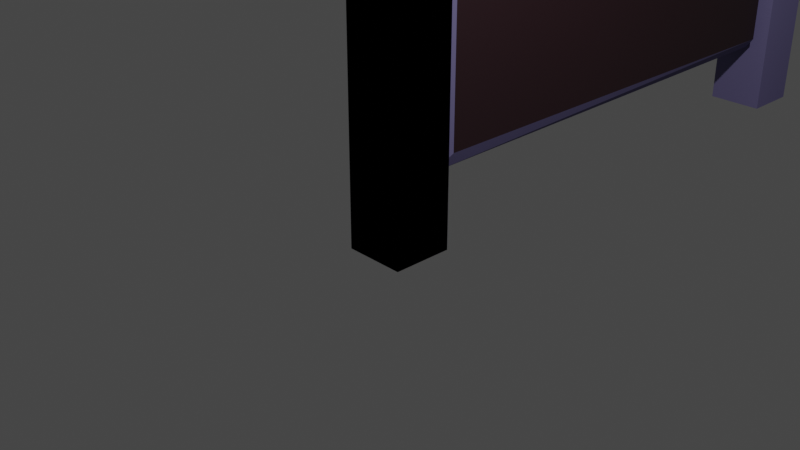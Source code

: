 # Source: screen.blend  (saved by Blender 3.0.42; exported with 4.5.12 LTS)
import bpy
from mathutils import Matrix  # noqa: F401  (used for matrix-valued properties, if any)

bpy.ops.wm.read_factory_settings(use_empty=True)
scene = bpy.context.scene
scene.name = 'Scene'

# ---- collections
col_collection = bpy.data.collections.new('Collection'); scene.collection.children.link(col_collection)

# ---- materials (node trees are filled in below, after node groups)
mat_structuremat = bpy.data.materials.new('StructureMat')
mat_structuremat.alpha_threshold = 0.0
mat_structuremat.use_transparent_shadow = False
mat_structuremat.line_color = (0.0, 0.0, 0.0, 1.0)
mat_screenmat = bpy.data.materials.new('ScreenMat')
mat_screenmat.use_transparent_shadow = False

# ---- material node trees
mat_structuremat.use_nodes = True; mat_structuremat.node_tree.nodes.clear()
_N = mat_structuremat.node_tree.nodes; _L = mat_structuremat.node_tree.links
n0 = _N.new('ShaderNodeOutputMaterial'); n0.name = 'Material Output'; n0.location = (300, 300)
n1 = _N.new('ShaderNodeBsdfPrincipled'); n1.name = 'Principled BSDF'; n1.location = (10, 300)
n1.distribution = 'GGX'
n1.subsurface_method = 'RANDOM_WALK_SKIN'
n1.inputs[0].default_value = (0.1617, 0.1446, 0.281, 1.0)
n1.inputs[2].default_value = 0.3476
n1.inputs[3].default_value = 1.45
n1.inputs[13].default_value = 0.0
n1.inputs[27].default_value = (0.0, 0.0, 0.0, 1.0)
n1.inputs[28].default_value = 1.0
_L.new(n1.outputs[0], n0.inputs[0])
n0.is_active_output = True
mat_screenmat.use_nodes = True; mat_screenmat.node_tree.nodes.clear()
_N = mat_screenmat.node_tree.nodes; _L = mat_screenmat.node_tree.links
n0 = _N.new('ShaderNodeBsdfPrincipled'); n0.name = 'Principled BSDF'; n0.location = (10, 300)
n0.distribution = 'GGX'
n0.subsurface_method = 'RANDOM_WALK_SKIN'
n0.inputs[0].default_value = (0.01595, 0.002791, 0.005773, 1.0)
n0.inputs[3].default_value = 1.45
n0.inputs[13].default_value = 0.7134
n0.inputs[27].default_value = (0.0, 0.0, 0.0, 1.0)
n0.inputs[28].default_value = 1.0
n1 = _N.new('ShaderNodeOutputMaterial'); n1.name = 'Material Output'; n1.location = (300, 300)
_L.new(n0.outputs[0], n1.inputs[0])
n1.is_active_output = True

# ---- world
world_world = bpy.data.worlds.new('World'); scene.world = world_world
world_world.use_nodes = True; world_world.node_tree.nodes.clear()
_N = world_world.node_tree.nodes; _L = world_world.node_tree.links
n0 = _N.new('ShaderNodeOutputWorld'); n0.name = 'World Output'; n0.location = (300, 300)
n1 = _N.new('ShaderNodeBackground'); n1.name = 'Background'; n1.location = (10, 300)
n1.inputs[0].default_value = (0.05088, 0.05088, 0.05088, 1.0)
_L.new(n1.outputs[0], n0.inputs[0])
n0.is_active_output = True
world_world.color = (0.05088, 0.05088, 0.05088)
world_world.use_sun_shadow = False
world_world.sun_shadow_jitter_overblur = 0.0

# ---- cameras
cam_camera = bpy.data.cameras.new('Camera')
cam_camera.clip_end = 100.0
cam_camera.ortho_scale = 7.314

# ---- lights
light_light = bpy.data.lights.new('Light', 'POINT')
light_light.transmission_factor = 0.0
light_light.energy = 1000.0
light_light.shadow_soft_size = 0.1
light_light.shadow_maximum_resolution = 0.006
light_light.use_absolute_resolution = True

# ---- meshes
me_cube = bpy.data.meshes.new('Cube')
me_cube.from_pydata([(-0.6809, 1.0, 12.48), (1.0, 1.0, -1.0), (1.0, -1.0, 1.0), (1.0, -1.0, -1.0), (-1.0, 1.0, -1.0), (-1.0, -1.0, 1.0), (-1.0, -1.0, -1.0), (1.0, -1.0, 12.79), (-1.0, -1.0, 12.79), (-0.6809, 1.0, 1.319), (-1.0, 1.0, 1.0), (1.0, 1.0, 1.0), (-1.0, 1.0, 12.79), (1.0, 1.0, 12.79), (-0.9788, 1.0, 1.021), (0.9788, 1.0, 1.021), (-0.9788, 1.0, 12.77), (0.9788, 1.0, 12.77), (-0.9788, 1.0, 1.021), (0.9788, 1.0, 1.021), (-0.9788, 1.0, 12.77), (0.9788, 1.0, 12.77), (0.6809, 1.0, 1.319), (0.9788, 1.0, 1.021), (-0.9788, 1.0, 1.021), (-0.6809, 1.0, 1.319), (0.9788, 1.0, 12.77), (0.6809, 1.0, 12.48), (-0.6809, 1.0, 12.48), (-0.9788, 1.0, 12.77), (-0.6809, 18.26, 12.48), (-0.6809, 18.26, 1.319), (1.0, 1.0, -1.0), (1.0, -1.0, 1.0), (1.0, -1.0, -1.0), (-1.0, 1.0, -1.0), (-1.0, -1.0, 1.0), (-1.0, -1.0, -1.0), (1.0, -1.0, 12.79), (-1.0, -1.0, 12.79), (-1.0, 1.0, 1.0), (1.0, 1.0, 1.0), (-1.0, 1.0, 12.79), (1.0, 1.0, 12.79), (-0.9788, 1.0, 1.021), (0.9788, 1.0, 1.021), (0.6809, 1.0, 1.319), (0.9788, 1.0, 1.021), (-0.9788, 1.0, 1.021), (-0.6809, 1.0, 1.319), (0.9788, 1.0, 12.77), (0.6809, 1.0, 12.48), (-0.6809, 1.0, 12.48), (-0.9788, 1.0, 12.77), (1.0, -1.0, 12.79), (-1.0, -1.0, 12.79), (-1.0, 1.0, 12.79), (1.0, 1.0, 12.79), (-0.9788, 1.0, 12.77), (0.9788, 1.0, 12.77), (0.9788, 1.0, 12.77), (0.6809, 1.0, 12.48), (-0.6809, 1.0, 12.48), (-0.9788, 1.0, 12.77), (1.0, 1.0, -1.0), (1.0, -1.0, 1.0), (1.0, -1.0, -1.0), (-1.0, 1.0, -1.0), (-1.0, -1.0, 1.0), (-1.0, -1.0, -1.0), (1.0, -1.0, 12.79), (-1.0, -1.0, 12.79), (-1.0, 1.0, 1.0), (1.0, 1.0, 1.0), (-1.0, 1.0, 12.79), (1.0, 1.0, 12.79), (-0.9788, 1.0, 1.021), (0.9788, 1.0, 1.021), (0.6809, 1.0, 1.319), (0.9788, 1.0, 1.021), (-0.9788, 1.0, 1.021), (-0.6809, 1.0, 1.319), (0.9788, 1.0, 12.77), (0.6809, 1.0, 12.48), (-0.6809, 1.0, 12.48), (-0.9788, 1.0, 12.77), (1.0, 18.23, 12.79), (-1.0, 18.23, 12.79), (-1.0, 20.23, 12.79), (1.0, 20.23, 12.79), (-0.9788, 19.7, 12.77), (0.9788, 19.7, 12.77), (0.9788, 20.23, 12.77), (0.6809, 20.23, 12.48), (-0.6809, 20.23, 12.48), (-0.9788, 20.23, 12.77), (1.0, 20.23, -1.0), (1.0, 18.23, 1.0), (1.0, 18.23, -1.0), (-1.0, 20.23, -1.0), (-1.0, 18.23, 1.0), (-1.0, 18.23, -1.0), (1.0, 18.23, 12.79), (-1.0, 18.23, 12.79), (-1.0, 20.23, 1.0), (1.0, 20.23, 1.0), (-1.0, 20.23, 12.79), (1.0, 20.23, 12.79), (-0.9788, 20.23, 1.021), (0.9788, 20.23, 1.021), (0.6809, 20.23, 1.319), (0.9788, 20.23, 1.021), (-0.9788, 20.23, 1.021), (-0.6809, 20.23, 1.319), (0.6809, 1.516, 11.96), (0.4227, 1.0, 12.48), (0.6809, 1.516, 1.836), (0.4227, 1.0, 1.319), (0.6809, 17.74, 1.836), (0.1645, 18.26, 1.319), (0.6809, 17.74, 11.96), (0.1645, 18.26, 12.48)], [], [(23, 26, 21, 19), (3, 2, 5, 6), (6, 5, 10, 4), (4, 1, 3, 6), (1, 11, 2, 3), (4, 10, 11, 1), (13, 12, 8, 7), (5, 2, 7, 8), (10, 5, 8, 12), (2, 11, 13, 7), (14, 15, 11, 10), (17, 16, 12, 13), (16, 14, 10, 12), (15, 17, 13, 11), (18, 19, 15, 14), (21, 20, 16, 17), (20, 18, 14, 16), (19, 21, 17, 15), (25, 28, 0, 9), (22, 25, 9, 117), (26, 29, 20, 21), (29, 24, 18, 20), (25, 22, 23, 24), (29, 26, 27, 28), (24, 29, 28, 25), (26, 23, 22, 27), (24, 23, 19, 18), (0, 115, 121, 30), (117, 9, 31, 119), (114, 116, 118, 120), (28, 27, 115, 0), (119, 31, 30, 121), (9, 0, 30, 31), (34, 33, 36, 37), (37, 36, 40, 35), (35, 32, 34, 37), (32, 41, 33, 34), (35, 40, 41, 32), (36, 33, 38, 39), (40, 36, 39, 42), (33, 41, 43, 38), (44, 45, 41, 40), (49, 46, 47, 48), (48, 53, 52, 49), (50, 47, 46, 51), (57, 56, 55, 54), (59, 58, 56, 57), (63, 60, 61, 62), (66, 65, 68, 69), (69, 68, 72, 67), (67, 64, 66, 69), (64, 73, 65, 66), (67, 72, 73, 64), (68, 65, 70, 71), (72, 68, 71, 74), (65, 73, 75, 70), (76, 77, 73, 72), (81, 78, 79, 80), (80, 85, 84, 81), (82, 79, 78, 83), (89, 88, 87, 86), (91, 90, 88, 89), (95, 92, 93, 94), (98, 97, 100, 101), (101, 100, 104, 99), (99, 96, 98, 101), (96, 105, 97, 98), (99, 104, 105, 96), (100, 97, 102, 103), (104, 100, 103, 106), (97, 105, 107, 102), (108, 109, 105, 104), (110, 111, 92, 93, 94, 95, 112, 113), (113, 110, 93, 92, 111, 112, 95, 94), (111, 110, 93, 92), (95, 94, 113, 112, 111, 92), (116, 114, 115, 117), (119, 121, 120, 118), (114, 120, 121, 115), (117, 119, 118, 116), (27, 22, 117, 115)])
me_cube.polygons.foreach_set('material_index', [0, 0, 0, 0, 0, 0, 0, 0, 0, 0, 0, 0, 0, 0, 0, 0, 0, 0, 0, 0, 0, 0, 0, 0, 0, 0, 0, 0, 0, 1, 0, 0, 0, 0, 0, 0, 0, 0, 0, 0, 0, 0, 0, 0, 0, 0, 0, 0, 0, 0, 0, 0, 0, 0, 0, 0, 0, 0, 0, 0, 0, 0, 0, 0, 0, 0, 0, 0, 0, 0, 0, 0, 0, 0, 0, 0, 0, 0, 0, 0, 0])
_uv = me_cube.uv_layers.new(name='UVMap')
_uv.uv.foreach_set('vector', [0.625, 0.4974, 0.625, 0.4974, 0.625, 0.4974, 0.625, 0.4974, 0.375, 0.75, 0.625, 0.75, 0.625, 1.0, 0.375, 1.0, 0.375, 0.0, 0.625, 0.0, 0.625, 0.25, 0.375, 0.25, 0.125, 0.5, 0.375, 0.5, 0.375, 0.75, 0.125, 0.75, 0.375, 0.5, 0.625, 0.5, 0.625, 0.75, 0.375, 0.75, 0.375, 0.25, 0.625, 0.25, 0.625, 0.5, 0.375, 0.5, 0.625, 0.5, 0.875, 0.5, 0.875, 0.75, 0.625, 0.75, 0.625, 1.0, 0.625, 0.75, 0.625, 0.75, 0.625, 1.0, 0.625, 0.25, 0.625, 0.0, 0.625, 0.0, 0.625, 0.25, 0.625, 0.75, 0.625, 0.5, 0.625, 0.5, 0.625, 0.75, 0.625, 0.2526, 0.625, 0.4974, 0.625, 0.5, 0.625, 0.25, 0.625, 0.4974, 0.625, 0.2526, 0.625, 0.25, 0.625, 0.5, 0.625, 0.2526, 0.625, 0.2526, 0.625, 0.25, 0.625, 0.25, 0.625, 0.4974, 0.625, 0.4974, 0.625, 0.5, 0.625, 0.5, 0.625, 0.2526, 0.625, 0.4974, 0.625, 0.4974, 0.625, 0.2526, 0.625, 0.4974, 0.625, 0.2526, 0.625, 0.2526, 0.625, 0.4974, 0.0, 0.0, 0.0, 0.0, 0.0, 0.0, 0.0, 0.0, 0.0, 0.0, 0.0, 0.0, 0.0, 0.0, 0.0, 0.0, 0.625, 0.2899, 0.625, 0.2899, 0.625, 0.2899, 0.625, 0.2899, 0.625, 0.4601, 0.625, 0.2899, 0.625, 0.2899, 0.625, 0.4278, 0.625, 0.4974, 0.625, 0.2526, 0.625, 0.2526, 0.625, 0.4974, 0.625, 0.2526, 0.625, 0.2526, 0.625, 0.2526, 0.625, 0.2526, 0.625, 0.2899, 0.625, 0.4601, 0.625, 0.4974, 0.625, 0.2526, 0.625, 0.2526, 0.625, 0.4974, 0.625, 0.4601, 0.625, 0.2899, 0.625, 0.2526, 0.625, 0.2526, 0.625, 0.2899, 0.625, 0.2899, 0.625, 0.4974, 0.625, 0.4974, 0.625, 0.4601, 0.625, 0.4601, 0.625, 0.2526, 0.625, 0.4974, 0.625, 0.4974, 0.625, 0.2526, 0.625, 0.2899, 0.625, 0.4278, 0.625, 0.3956, 0.625, 0.2899, 0.625, 0.4278, 0.625, 0.2899, 0.625, 0.2899, 0.625, 0.3956, 0.625, 0.4601, 0.625, 0.4601, 0.625, 0.4601, 0.625, 0.4601, 0.625, 0.2899, 0.625, 0.4601, 0.625, 0.4278, 0.625, 0.2899, 0.625, 0.3956, 0.625, 0.2899, 0.625, 0.2899, 0.625, 0.3956, 0.625, 0.2899, 0.625, 0.2899, 0.625, 0.2899, 0.625, 0.2899, 0.375, 0.75, 0.625, 0.75, 0.625, 1.0, 0.375, 1.0, 0.375, 0.0, 0.625, 0.0, 0.625, 0.25, 0.375, 0.25, 0.125, 0.5, 0.375, 0.5, 0.375, 0.75, 0.125, 0.75, 0.375, 0.5, 0.625, 0.5, 0.625, 0.75, 0.375, 0.75, 0.375, 0.25, 0.625, 0.25, 0.625, 0.5, 0.375, 0.5, 0.625, 1.0, 0.625, 0.75, 0.625, 0.75, 0.625, 1.0, 0.625, 0.25, 0.625, 0.0, 0.625, 0.0, 0.625, 0.25, 0.625, 0.75, 0.625, 0.5, 0.625, 0.5, 0.625, 0.75, 0.625, 0.2526, 0.625, 0.4974, 0.625, 0.5, 0.625, 0.25, 0.625, 0.2899, 0.625, 0.4601, 0.625, 0.4974, 0.625, 0.2526, 0.625, 0.2526, 0.625, 0.2526, 0.625, 0.2899, 0.625, 0.2899, 0.625, 0.4974, 0.625, 0.4974, 0.625, 0.4601, 0.625, 0.4601, 0.625, 0.5, 0.875, 0.5, 0.875, 0.75, 0.625, 0.75, 0.625, 0.4974, 0.625, 0.2526, 0.625, 0.25, 0.625, 0.5, 0.625, 0.2526, 0.625, 0.4974, 0.625, 0.4601, 0.625, 0.2899, 0.375, 0.75, 0.625, 0.75, 0.625, 1.0, 0.375, 1.0, 0.375, 0.0, 0.625, 0.0, 0.625, 0.25, 0.375, 0.25, 0.125, 0.5, 0.375, 0.5, 0.375, 0.75, 0.125, 0.75, 0.375, 0.5, 0.625, 0.5, 0.625, 0.75, 0.375, 0.75, 0.375, 0.25, 0.625, 0.25, 0.625, 0.5, 0.375, 0.5, 0.625, 1.0, 0.625, 0.75, 0.625, 0.75, 0.625, 1.0, 0.625, 0.25, 0.625, 0.0, 0.625, 0.0, 0.625, 0.25, 0.625, 0.75, 0.625, 0.5, 0.625, 0.5, 0.625, 0.75, 0.625, 0.2526, 0.625, 0.4974, 0.625, 0.5, 0.625, 0.25, 0.625, 0.2899, 0.625, 0.4601, 0.625, 0.4974, 0.625, 0.2526, 0.625, 0.2526, 0.625, 0.2526, 0.625, 0.2899, 0.625, 0.2899, 0.625, 0.4974, 0.625, 0.4974, 0.625, 0.4601, 0.625, 0.4601, 0.625, 0.5, 0.875, 0.5, 0.875, 0.75, 0.625, 0.75, 0.625, 0.4974, 0.625, 0.2526, 0.625, 0.25, 0.625, 0.5, 0.625, 0.2526, 0.625, 0.4974, 0.625, 0.4601, 0.625, 0.2899, 0.375, 0.75, 0.625, 0.75, 0.625, 1.0, 0.375, 1.0, 0.375, 0.0, 0.625, 0.0, 0.625, 0.25, 0.375, 0.25, 0.125, 0.5, 0.375, 0.5, 0.375, 0.75, 0.125, 0.75, 0.375, 0.5, 0.625, 0.5, 0.625, 0.75, 0.375, 0.75, 0.375, 0.25, 0.625, 0.25, 0.625, 0.5, 0.375, 0.5, 0.625, 1.0, 0.625, 0.75, 0.625, 0.75, 0.625, 1.0, 0.625, 0.25, 0.625, 0.0, 0.625, 0.0, 0.625, 0.25, 0.625, 0.75, 0.625, 0.5, 0.625, 0.5, 0.625, 0.75, 0.625, 0.2526, 0.625, 0.4974, 0.625, 0.5, 0.625, 0.25, 0.625, 0.4601, 0.0, 0.0, 0.0, 0.0, 0.0, 0.0, 0.625, 0.2899, 0.0, 0.0, 0.0, 0.0, 0.625, 0.2899, 0.625, 0.2899, 0.625, 0.4601, 0.625, 0.4601, 0.625, 0.4974, 0.625, 0.4974, 0.625, 0.2526, 0.625, 0.2526, 0.625, 0.2899, 0.0, 0.0, 0.625, 0.4601, 0.625, 0.4601, 0.0, 0.0, 0.625, 0.2526, 0.625, 0.2899, 0.625, 0.2899, 0.625, 0.2526, 0.625, 0.4974, 0.625, 0.4974, 0.625, 0.4601, 0.625, 0.4601, 0.0, 0.0, -1.043e-07, 5.96e-08, 0.625, 0.3956, 0.625, 0.3956, 0.625, 0.4601, 0.625, 0.4601, 0.625, 0.4601, 0.625, 0.4601, 0.625, 0.3956, 0.625, 0.4278, 0.625, 0.4278, 0.625, 0.3956, 0.625, 0.4601, 0.625, 0.4601, 0.625, 0.4601, 0.625, 0.4601, -1.043e-07, 5.96e-08, 0.0, 0.0])
me_cube.materials.append(mat_structuremat)
me_cube.materials.append(mat_screenmat)
me_cube.use_remesh_preserve_volume = False
me_cube.use_remesh_preserve_attributes = False
me_cube.use_mirror_vertex_groups = False
me_cube.update()

# ---- objects
ob_cube = bpy.data.objects.new('Cube', me_cube)
ob_light = bpy.data.objects.new('Light', light_light)
ob_camera = bpy.data.objects.new('Camera', cam_camera)

# ---- transforms, parenting, visibility, modifiers, constraints
ob_cube.location = (0.0, 0.0, 0.0)
ob_cube.scale = (0.3476, 0.3476, 0.3476)
ob_cube.lock_rotations_4d = False
ob_cube.empty_display_type = 'ARROWS'
ob_cube.lineart.crease_threshold = 0.0
ob_light.location = (4.076, 1.005, 5.904)
ob_light.rotation_euler = (0.6503, 0.05522, 1.866)
ob_light.lock_rotations_4d = False
ob_light.empty_display_type = 'ARROWS'
ob_light.color = (0.0, 0.0, 0.0, 0.0)
ob_light.lineart.crease_threshold = 0.0
ob_camera.location = (7.359, -6.926, 4.958)
ob_camera.rotation_euler = (1.109, 0.0, 0.8149)
ob_camera.lock_rotations_4d = False
ob_camera.empty_display_type = 'ARROWS'
ob_camera.color = (0.0, 0.0, 0.0, 0.0)
ob_camera.display_type = 'WIRE'
ob_camera.lineart.crease_threshold = 0.0

# ---- collection membership
col_collection.objects.link(ob_cube)
col_collection.objects.link(ob_light)
col_collection.objects.link(ob_camera)

# ---- scene / render settings (as saved in the file)
scene.camera = ob_camera
scene.frame_start = 1; scene.frame_end = 250; scene.frame_set(1)
scene.render.engine = 'BLENDER_EEVEE_NEXT'
scene.cycles.sampling_pattern = 'TABULATED_SOBOL'
scene.cycles.use_light_tree = False
scene.view_settings.view_transform = 'Filmic'
bpy.context.view_layer.update()
